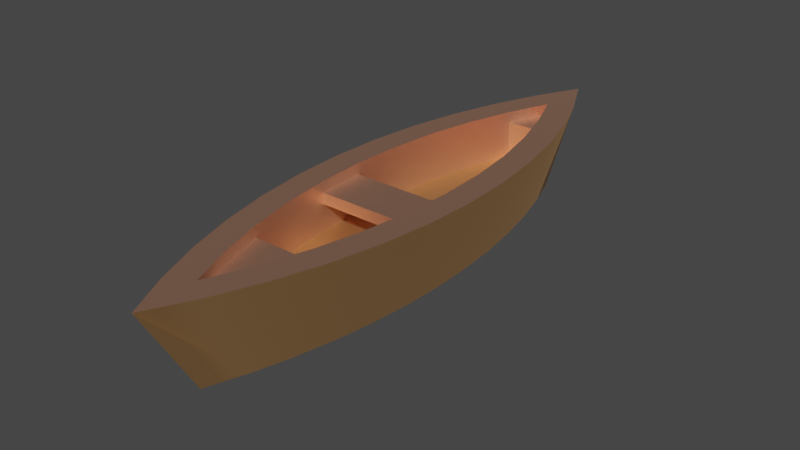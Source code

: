 # Source: canoe.blend  (saved by Blender 3.4.6; exported with 4.5.12 LTS)
import bpy
from mathutils import Matrix  # noqa: F401  (used for matrix-valued properties, if any)

bpy.ops.wm.read_factory_settings(use_empty=True)
scene = bpy.context.scene
scene.name = 'Scene'

# ---- collections
col_collection = bpy.data.collections.new('Collection'); scene.collection.children.link(col_collection)

# ---- materials (node trees are filled in below, after node groups)
mat_leafsfall = bpy.data.materials.new('leafsFall')
mat_leafsfall.use_transparent_shadow = False
mat_leafsfall.diffuse_color = (1.0, 0.5725, 0.2549, 1.0)
mat_leafsfall.roughness = 0.5528
mat_leafsfall.specular_intensity = 1.0
mat_leafsfall.metallic = 1.0
mat_wood_010 = bpy.data.materials.new('wood.010')
mat_wood_010.use_transparent_shadow = False
mat_wood_010.diffuse_color = (1.0, 0.5569, 0.3843, 1.0)
mat_wood_010.roughness = 0.5528
mat_wood_010.specular_intensity = 1.0
mat_wood_010.metallic = 1.0

# ---- material node trees
mat_leafsfall.use_nodes = True; mat_leafsfall.node_tree.nodes.clear()
_N = mat_leafsfall.node_tree.nodes; _L = mat_leafsfall.node_tree.links
n0 = _N.new('ShaderNodeBsdfPrincipled'); n0.name = 'Principled BSDF'; n0.location = (10, 300)
n0.distribution = 'GGX'
n0.subsurface_method = 'RANDOM_WALK_SKIN'
n0.inputs[0].default_value = (1.0, 0.5725, 0.2549, 1.0)
n0.inputs[1].default_value = 1.0
n0.inputs[2].default_value = 0.5528
n0.inputs[3].default_value = 1.45
n0.inputs[13].default_value = 1.0
n0.inputs[27].default_value = (0.0, 0.0, 0.0, 1.0)
n0.inputs[28].default_value = 1.0
n1 = _N.new('ShaderNodeOutputMaterial'); n1.name = 'Material Output'; n1.location = (300, 300)
n2 = _N.new('ShaderNodeNormalMap'); n2.name = 'Normal Map'; n2.location = (-300, -300)
n2.label = 'Normal/Map'
_L.new(n0.outputs[0], n1.inputs[0])
_L.new(n2.outputs[0], n0.inputs[5])
n1.is_active_output = True
mat_wood_010.use_nodes = True; mat_wood_010.node_tree.nodes.clear()
_N = mat_wood_010.node_tree.nodes; _L = mat_wood_010.node_tree.links
n0 = _N.new('ShaderNodeBsdfPrincipled'); n0.name = 'Principled BSDF'; n0.location = (10, 300)
n0.distribution = 'GGX'
n0.subsurface_method = 'RANDOM_WALK_SKIN'
n0.inputs[0].default_value = (1.0, 0.5569, 0.3843, 1.0)
n0.inputs[1].default_value = 1.0
n0.inputs[2].default_value = 0.5528
n0.inputs[3].default_value = 1.45
n0.inputs[13].default_value = 1.0
n0.inputs[27].default_value = (0.0, 0.0, 0.0, 1.0)
n0.inputs[28].default_value = 1.0
n1 = _N.new('ShaderNodeOutputMaterial'); n1.name = 'Material Output'; n1.location = (300, 300)
n2 = _N.new('ShaderNodeNormalMap'); n2.name = 'Normal Map'; n2.location = (-300, -300)
n2.label = 'Normal/Map'
_L.new(n0.outputs[0], n1.inputs[0])
_L.new(n2.outputs[0], n0.inputs[5])
n1.is_active_output = True

# ---- world
world_world = bpy.data.worlds.new('World'); scene.world = world_world
world_world.use_nodes = True; world_world.node_tree.nodes.clear()
_N = world_world.node_tree.nodes; _L = world_world.node_tree.links
n0 = _N.new('ShaderNodeOutputWorld'); n0.name = 'World Output'; n0.location = (300, 300)
n1 = _N.new('ShaderNodeBackground'); n1.name = 'Background'; n1.location = (10, 300)
n1.inputs[0].default_value = (0.05088, 0.05088, 0.05088, 1.0)
_L.new(n1.outputs[0], n0.inputs[0])
n0.is_active_output = True
world_world.color = (0.05088, 0.05088, 0.05088)
world_world.use_sun_shadow = False
world_world.sun_shadow_jitter_overblur = 0.0

# ---- meshes
me_mesh_024 = bpy.data.meshes.new('Mesh.024')
me_mesh_024.from_pydata([(0.0, 0.0, 4.715), (-0.2618, 0.0, 3.982), (-0.4514, 1.825, 4.857), (1.119, 1.825, -2.971), (0.4786, 0.0, -3.221), (0.6489, 0.0, -2.436), (-0.6489, 0.0, -2.436), (-1.119, 1.825, -2.971), (-0.7714, 0.0, -1.634), (-0.4786, 0.0, 3.221), (-1.119, 1.825, 2.971), (-0.8252, 1.825, 3.928), (-0.8453, 0.0, -0.82), (-1.457, 1.825, -1.0), (-0.87, 0.0, 0.0), (-0.6489, 0.0, 2.436), (-1.33, 1.825, 1.993), (-1.119, 1.825, 2.971), (-0.6489, 0.0, 2.436), (-1.119, 1.825, 2.971), (-0.4786, 0.0, 3.221), (-0.8252, 1.825, -3.928), (-1.119, 1.825, -2.971), (-0.6489, 0.0, -2.436), (-1.119, 1.825, -2.971), (-1.33, 1.825, -1.993), (-0.7714, 0.0, -1.634), (-0.7714, 0.0, 1.634), (-1.33, 1.825, 1.993), (-0.6489, 0.0, 2.436), (-0.4786, 0.0, -3.221), (-0.8252, 1.825, -3.928), (-0.6489, 0.0, -2.436), (-1.457, 1.825, -1.0), (-1.5, 1.825, -1.444e-14), (-0.87, 0.0, 0.0), (-0.7714, 0.0, 1.634), (-1.457, 1.825, 1.0), (-1.33, 1.825, 1.993), (-0.7714, 0.0, -1.634), (-1.33, 1.825, -1.993), (-0.8453, 0.0, -0.82), (0.4514, 1.825, -4.857), (0.0, 0.0, -4.715), (0.2618, 0.0, -3.982), (0.9796, 0.876, 2.888e-14), (0.9389, 0.876, 0.9558), (0.9389, 0.876, -0.9558), (0.8172, 0.876, -1.905), (0.8172, 0.876, 1.905), (0.6153, 0.876, -2.84), (0.6153, 0.876, 2.84), (0.3347, 0.876, -3.754), (-0.6153, 0.876, 2.84), (-0.3347, 0.876, -3.754), (-0.6153, 0.876, -2.84), (-0.8172, 0.876, -1.905), (-0.8172, 0.876, 1.905), (-0.9389, 0.876, -0.9558), (-0.9389, 0.876, 0.9558), (-0.9796, 0.876, -5.775e-14), (0.8252, 1.825, -3.928), (0.4786, 0.0, -3.221), (1.119, 1.825, -2.971), (-0.8453, 0.0, 0.82), (-1.5, 1.825, -1.444e-14), (-1.457, 1.825, 1.0), (5.775e-14, 1.825, -5.75), (-0.4514, 1.825, -4.857), (-0.2618, 0.0, -3.982), (-0.8453, 0.0, 0.82), (-1.457, 1.825, 1.0), (-0.7714, 0.0, 1.634), (0.0, 0.0, 4.715), (-0.4514, 1.825, 4.857), (5.775e-14, 1.825, 5.75), (0.0, 0.0, -4.715), (5.775e-14, 1.825, -5.75), (-0.2618, 0.0, -3.982), (-0.2618, 0.0, 3.982), (-0.8252, 1.825, 3.928), (-0.4514, 1.825, 4.857), (-0.4786, 0.0, 3.221), (-0.8252, 1.825, 3.928), (-0.2618, 0.0, 3.982), (-0.87, 0.0, 0.0), (-1.5, 1.825, -1.444e-14), (-0.8453, 0.0, 0.82), (1.33, 1.825, -1.993), (0.6489, 0.0, -2.436), (0.7714, 0.0, -1.634), (1.457, 1.825, -1.0), (0.8453, 0.0, -0.82), (1.5, 1.825, -1.444e-14), (0.4786, 0.0, 3.221), (0.2618, 0.0, 3.982), (0.4514, 1.825, 4.857), (1.33, 1.825, 1.993), (0.7714, 0.0, 1.634), (1.119, 1.825, 2.971), (-0.4514, 1.825, -4.857), (-0.8252, 1.825, -3.928), (-0.4786, 0.0, -3.221), (1.119, 1.825, -2.971), (0.6489, 0.0, -2.436), (1.33, 1.825, -1.993), (-0.2618, 0.0, -3.982), (-0.4514, 1.825, -4.857), (-0.4786, 0.0, -3.221), (0.8252, 1.825, 3.928), (0.4786, 0.0, 3.221), (0.4514, 1.825, 4.857), (0.8252, 1.825, -3.928), (0.2618, 0.0, -3.982), (0.4786, 0.0, -3.221), (1.457, 1.825, -1.0), (0.7714, 0.0, -1.634), (0.8453, 0.0, -0.82), (0.8453, 0.0, 0.82), (0.7714, 0.0, 1.634), (1.33, 1.825, 1.993), (0.7714, 0.0, 1.634), (0.6489, 0.0, 2.436), (1.119, 1.825, 2.971), (1.5, 1.825, -1.444e-14), (0.8453, 0.0, -0.82), (0.87, 0.0, 0.0), (0.4514, 1.825, -4.857), (0.2618, 0.0, -3.982), (0.8252, 1.825, -3.928), (1.33, 1.825, -1.993), (0.7714, 0.0, -1.634), (1.457, 1.825, -1.0), (0.6489, 0.0, 2.436), (0.4786, 0.0, 3.221), (0.8252, 1.825, 3.928), (-1.33, 1.825, -1.993), (-1.457, 1.825, -1.0), (-0.8453, 0.0, -0.82), (0.2618, 0.0, 3.982), (0.0, 0.0, 4.715), (5.775e-14, 1.825, 5.75), (0.4514, 1.825, -4.857), (5.775e-14, 1.825, -5.75), (0.0, 0.0, -4.715), (0.4514, 1.825, 4.857), (0.2618, 0.0, 3.982), (5.775e-14, 1.825, 5.75), (1.119, 1.825, 2.971), (0.6489, 0.0, 2.436), (0.8252, 1.825, 3.928), (0.87, 0.0, 0.0), (0.8453, 0.0, 0.82), (1.457, 1.825, 1.0), (1.457, 1.825, 1.0), (0.8453, 0.0, 0.82), (1.33, 1.825, 1.993), (1.5, 1.825, -1.444e-14), (0.87, 0.0, 0.0), (1.457, 1.825, 1.0), (5.775e-14, 1.825, -4.586), (5.775e-14, 1.606, -4.586), (-0.3347, 1.825, -3.754), (-0.3347, 1.606, -3.754), (0.8172, 0.876, -1.905), (0.8172, 1.825, -1.905), (0.9389, 0.876, -0.9558), (0.9389, 1.825, -0.9558), (-0.6153, 0.876, 2.84), (0.6153, 0.876, 2.84), (-0.6153, 1.606, 2.84), (0.6153, 1.606, 2.84), (-0.8172, 1.825, -1.905), (-0.8172, 0.876, -1.905), (-0.9389, 1.825, -0.9558), (-0.9389, 0.876, -0.9558), (-0.8172, 1.825, 1.905), (-0.8172, 0.876, 1.905), (-0.6153, 1.825, 2.84), (-0.6153, 0.876, 2.84), (-0.6153, 1.606, 2.84), (0.9796, 1.387, 2.888e-14), (-0.9796, 1.387, -5.775e-14), (0.9389, 1.387, 0.9558), (-0.9389, 1.387, 0.9558), (0.9389, 1.387, 0.9558), (-0.9389, 1.387, 0.9558), (0.9389, 1.606, 0.9558), (-0.9389, 1.606, 0.9558), (-0.6153, 1.825, 2.84), (-0.6153, 1.606, 2.84), (-0.3347, 1.825, 3.754), (-0.3347, 1.606, 3.754), (-0.3347, 1.825, -3.754), (-0.3347, 1.606, -3.754), (-0.6153, 1.825, -2.84), (-0.3347, 0.876, -3.754), (-0.6153, 0.876, -2.84), (-0.9796, 1.825, -5.775e-14), (-0.9796, 1.606, -5.775e-14), (-0.9389, 1.825, 0.9558), (-0.9389, 1.606, 0.9558), (0.9796, 1.606, 2.888e-14), (0.9389, 1.606, 0.9558), (-0.9796, 1.606, -5.775e-14), (-0.9389, 1.606, 0.9558), (0.6153, 0.876, -2.84), (0.6153, 1.825, -2.84), (0.8172, 0.876, -1.905), (0.8172, 1.825, -1.905), (5.775e-14, 1.606, -4.586), (5.775e-14, 1.825, -4.586), (0.3347, 1.606, -3.754), (0.3347, 1.825, -3.754), (0.9389, 0.876, -0.9558), (0.9389, 1.825, -0.9558), (0.9796, 0.876, 2.888e-14), (0.9796, 1.825, 2.888e-14), (0.9796, 1.387, 2.888e-14), (0.9796, 1.606, 2.888e-14), (5.775e-14, 1.606, -4.586), (0.3347, 1.606, -3.754), (-0.3347, 1.606, -3.754), (0.8172, 0.876, 1.905), (0.8172, 1.825, 1.905), (0.6153, 0.876, 2.84), (0.6153, 1.825, 2.84), (0.6153, 1.606, 2.84), (0.6153, 1.606, 2.84), (0.6153, 1.825, 2.84), (0.3347, 1.606, 3.754), (0.3347, 1.825, 3.754), (0.87, 0.0, 0.0), (0.8453, 0.0, -0.82), (0.8453, 0.0, 0.82), (0.7714, 0.0, 1.634), (0.7714, 0.0, -1.634), (0.6489, 0.0, 2.436), (0.6489, 0.0, -2.436), (0.4786, 0.0, 3.221), (0.4786, 0.0, -3.221), (0.2618, 0.0, 3.982), (0.2618, 0.0, -3.982), (0.0, 0.0, 4.715), (0.0, 0.0, -4.715), (-0.2618, 0.0, 3.982), (-0.2618, 0.0, -3.982), (-0.4786, 0.0, 3.221), (-0.4786, 0.0, -3.221), (-0.6489, 0.0, 2.436), (-0.6489, 0.0, -2.436), (-0.7714, 0.0, 1.634), (-0.7714, 0.0, -1.634), (-0.8453, 0.0, 0.82), (-0.8453, 0.0, -0.82), (-0.87, 0.0, 0.0), (0.6153, 1.606, 2.84), (0.3347, 1.606, 3.754), (-0.6153, 1.606, 2.84), (5.775e-14, 1.606, 4.586), (-0.3347, 1.606, 3.754), (0.9389, 0.876, 0.9558), (0.9389, 1.387, 0.9558), (0.8172, 0.876, 1.905), (0.9389, 1.606, 0.9558), (0.9389, 1.825, 0.9558), (0.8172, 1.825, 1.905), (0.3347, 0.876, -3.754), (-0.3347, 0.876, -3.754), (0.3347, 1.606, -3.754), (-0.3347, 1.606, -3.754), (-0.9389, 1.825, -0.9558), (-0.9389, 0.876, -0.9558), (-0.9796, 1.825, -5.775e-14), (-0.9796, 0.876, -5.775e-14), (-0.9796, 1.606, -5.775e-14), (-0.9796, 1.387, -5.775e-14), (0.3347, 1.606, 3.754), (0.3347, 1.825, 3.754), (5.775e-14, 1.606, 4.586), (5.775e-14, 1.825, 4.586), (0.3347, 0.876, -3.754), (0.3347, 1.606, -3.754), (0.6153, 0.876, -2.84), (0.3347, 1.825, -3.754), (0.6153, 1.825, -2.84), (-0.9796, 1.387, -5.775e-14), (-0.9796, 0.876, -5.775e-14), (-0.9389, 1.387, 0.9558), (-0.9389, 0.876, 0.9558), (-0.9796, 1.387, -5.775e-14), (0.9796, 1.387, 2.888e-14), (-0.9796, 1.606, -5.775e-14), (0.9796, 1.606, 2.888e-14), (-0.3347, 1.825, 3.754), (-0.3347, 1.606, 3.754), (5.775e-14, 1.825, 4.586), (5.775e-14, 1.606, 4.586), (1.5, 1.825, -1.444e-14), (1.457, 1.825, 1.0), (1.457, 1.825, -1.0), (1.33, 1.825, -1.993), (1.33, 1.825, 1.993), (1.119, 1.825, -2.971), (1.119, 1.825, 2.971), (0.8252, 1.825, -3.928), (0.9796, 1.825, 2.888e-14), (0.9389, 1.825, -0.9558), (0.8172, 1.825, -1.905), (0.4514, 1.825, -4.857), (0.6153, 1.825, -2.84), (0.3347, 1.825, -3.754), (5.775e-14, 1.825, -5.75), (5.775e-14, 1.825, -4.586), (-0.4514, 1.825, -4.857), (-0.3347, 1.825, -3.754), (-0.6153, 1.825, -2.84), (-0.8252, 1.825, -3.928), (-0.8172, 1.825, -1.905), (-0.9389, 1.825, -0.9558), (-1.119, 1.825, -2.971), (-0.9796, 1.825, -5.775e-14), (-1.119, 1.825, 2.971), (-0.9389, 1.825, 0.9558), (-0.8252, 1.825, 3.928), (-0.8172, 1.825, 1.905), (-0.6153, 1.825, 2.84), (-0.4514, 1.825, 4.857), (-0.3347, 1.825, 3.754), (5.775e-14, 1.825, 5.75), (5.775e-14, 1.825, 4.586), (0.3347, 1.825, 3.754), (0.4514, 1.825, 4.857), (0.6153, 1.825, 2.84), (0.8172, 1.825, 1.905), (0.8252, 1.825, 3.928), (0.9389, 1.825, 0.9558), (-1.33, 1.825, -1.993), (-1.33, 1.825, 1.993), (-1.457, 1.825, -1.0), (-1.457, 1.825, 1.0), (-1.5, 1.825, -1.444e-14), (0.9796, 1.606, 2.888e-14), (0.9796, 1.825, 2.888e-14), (0.9389, 1.606, 0.9558), (0.9389, 1.825, 0.9558), (-0.6153, 1.825, -2.84), (-0.6153, 0.876, -2.84), (-0.8172, 1.825, -1.905), (-0.8172, 0.876, -1.905), (-0.9389, 1.825, 0.9558), (-0.9389, 1.606, 0.9558), (-0.8172, 1.825, 1.905), (-0.9389, 1.387, 0.9558), (-0.9389, 0.876, 0.9558), (-0.8172, 0.876, 1.905), (0.9796, 0.876, 2.888e-14), (0.9796, 1.387, 2.888e-14), (0.9389, 0.876, 0.9558), (0.9389, 1.387, 0.9558)], [], [(0, 2, 1), (3, 5, 4), (6, 8, 7), (9, 11, 10), (12, 14, 13), (15, 17, 16), (18, 20, 19), (21, 23, 22), (24, 26, 25), (27, 29, 28), (30, 32, 31), (33, 35, 34), (36, 38, 37), (39, 41, 40), (42, 44, 43), (45, 47, 46), (48, 46, 47), (49, 46, 48), (50, 49, 48), (51, 49, 50), (52, 51, 50), (53, 51, 52), (54, 53, 52), (55, 53, 54), (56, 53, 55), (57, 53, 56), (58, 57, 56), (59, 57, 58), (60, 59, 58), (61, 63, 62), (64, 66, 65), (67, 69, 68), (70, 72, 71), (73, 75, 74), (76, 78, 77), (79, 81, 80), (82, 84, 83), (85, 87, 86), (88, 90, 89), (91, 93, 92), (94, 96, 95), (97, 99, 98), (100, 102, 101), (103, 105, 104), (106, 108, 107), (109, 111, 110), (112, 114, 113), (115, 117, 116), (118, 120, 119), (121, 123, 122), (124, 126, 125), (127, 129, 128), (130, 132, 131), (133, 135, 134), (136, 138, 137), (139, 141, 140), (142, 144, 143), (145, 147, 146), (148, 150, 149), (151, 153, 152), (154, 156, 155), (157, 159, 158), (160, 162, 161), (163, 161, 162), (164, 166, 165), (167, 165, 166), (168, 170, 169), (171, 169, 170), (172, 174, 173), (175, 173, 174), (176, 178, 177), (179, 177, 178), (180, 179, 178), (181, 183, 182), (184, 182, 183), (185, 187, 186), (188, 186, 187), (189, 191, 190), (192, 190, 191), (193, 195, 194), (196, 194, 195), (197, 196, 195), (198, 200, 199), (201, 199, 200), (202, 204, 203), (205, 203, 204), (206, 208, 207), (209, 207, 208), (210, 212, 211), (213, 211, 212), (214, 216, 215), (217, 215, 216), (218, 217, 216), (219, 217, 218), (220, 222, 221), (223, 225, 224), (226, 224, 225), (227, 226, 225), (228, 230, 229), (231, 229, 230), (232, 234, 233), (235, 233, 234), (236, 233, 235), (237, 236, 235), (238, 236, 237), (239, 238, 237), (240, 238, 239), (241, 240, 239), (242, 240, 241), (243, 242, 241), (244, 242, 243), (245, 244, 243), (246, 244, 245), (247, 246, 245), (248, 246, 247), (249, 248, 247), (250, 248, 249), (251, 250, 249), (252, 250, 251), (253, 252, 251), (254, 252, 253), (255, 254, 253), (256, 258, 257), (259, 257, 258), (260, 259, 258), (261, 263, 262), (264, 262, 263), (265, 264, 263), (266, 265, 263), (267, 269, 268), (270, 268, 269), (271, 273, 272), (274, 272, 273), (275, 274, 273), (276, 274, 275), (277, 279, 278), (280, 278, 279), (281, 283, 282), (284, 282, 283), (285, 284, 283), (286, 288, 287), (289, 287, 288), (290, 292, 291), (293, 291, 292), (294, 296, 295), (297, 295, 296), (298, 300, 299), (301, 299, 300), (302, 299, 301), (303, 302, 301), (304, 302, 303), (305, 304, 303), (306, 304, 305), (307, 306, 305), (308, 307, 305), (309, 308, 305), (310, 308, 309), (311, 310, 309), (312, 311, 309), (313, 311, 312), (314, 313, 312), (315, 313, 314), (316, 315, 314), (317, 316, 314), (318, 316, 317), (319, 318, 317), (320, 319, 317), (321, 319, 320), (320, 322, 321), (321, 322, 323), (322, 324, 323), (323, 324, 325), (325, 324, 326), (324, 327, 326), (326, 327, 328), (327, 329, 328), (328, 329, 330), (330, 329, 331), (329, 332, 331), (331, 332, 333), (333, 332, 334), (332, 335, 334), (334, 335, 336), (336, 335, 306), (304, 306, 335), (337, 322, 320), (338, 322, 337), (339, 338, 337), (340, 338, 339), (341, 340, 339), (342, 344, 343), (345, 343, 344), (346, 348, 347), (349, 347, 348), (350, 352, 351), (353, 351, 352), (354, 353, 352), (355, 354, 352), (356, 358, 357), (359, 357, 358)])
me_mesh_024.polygons.foreach_set('use_smooth', [True] * 200)
me_mesh_024.polygons.foreach_set('material_index', [0, 0, 0, 0, 0, 0, 0, 0, 0, 0, 0, 0, 0, 0, 0, 0, 0, 0, 0, 0, 0, 0, 0, 0, 0, 0, 0, 0, 0, 0, 0, 0, 0, 0, 0, 0, 0, 0, 0, 0, 0, 0, 0, 0, 0, 0, 0, 0, 0, 0, 0, 0, 0, 0, 0, 0, 0, 0, 0, 0, 0, 0, 1, 1, 1, 1, 1, 1, 1, 1, 1, 1, 1, 1, 1, 1, 1, 1, 1, 1, 1, 1, 1, 1, 1, 1, 1, 1, 1, 1, 1, 1, 1, 1, 1, 1, 1, 1, 1, 1, 1, 1, 1, 1, 1, 1, 1, 1, 1, 1, 1, 1, 1, 1, 1, 1, 1, 1, 1, 1, 1, 1, 1, 1, 1, 1, 1, 1, 1, 1, 1, 1, 1, 1, 1, 1, 1, 1, 1, 1, 1, 1, 1, 1, 1, 1, 1, 1, 1, 1, 1, 1, 1, 1, 1, 1, 1, 1, 1, 1, 1, 1, 1, 1, 1, 1, 1, 1, 1, 1, 1, 1, 1, 1, 1, 1, 1, 1, 1, 1, 1, 1, 1, 1, 1, 1, 1, 1, 1, 1, 1, 1, 1, 1, 1, 1, 1, 1, 1, 1])
_uv = me_mesh_024.uv_layers.new(name='map1')
_uv.uv.foreach_set('vector', [17.48, 1.566, 17.41, 8.989, 14.42, 1.566, 10.5, 8.887, 8.832, 1.357, 11.99, 1.357, -9.096, 1.138, -5.901, 1.138, -10.9, 8.636, 11.57, 1.563, 13.83, 9.055, 9.891, 9.055, -3.127, 1.097, 0.1031, 1.097, -3.763, 8.682, 8.837, 1.353, 10.5, 8.883, 6.564, 8.883, 8.832, 1.357, 11.99, 1.357, 10.5, 8.887, -13.83, 9.228, -8.421, 1.657, -9.891, 9.228, -10.5, 8.986, -5.648, 1.395, -6.564, 8.986, 5.901, 1.253, 9.096, 1.253, 6.965, 8.824, -11.99, 1.172, -8.832, 1.172, -14.42, 8.61, -3.69, 8.716, 0.1456, 1.116, 0.2511, 8.716, 5.995, 1.196, 7.116, 8.759, 3.175, 8.759, -6.133, 1.107, -2.914, 1.107, -7.34, 8.657, 17.41, 8.989, 14.42, 1.566, 17.48, 1.566, -3.857, 1.137e-13, -3.697, -3.763, -3.697, 3.763, -3.217, -7.499, -3.697, 3.763, -3.697, -3.763, -3.217, 7.499, -3.697, 3.763, -3.217, -7.499, -2.422, -11.18, -3.217, 7.499, -3.217, -7.499, -2.422, 11.18, -3.217, 7.499, -2.422, -11.18, -1.318, -14.78, -2.422, 11.18, -2.422, -11.18, 2.422, 11.18, -2.422, 11.18, -1.318, -14.78, 1.318, -14.78, 2.422, 11.18, -1.318, -14.78, 2.422, -11.18, 2.422, 11.18, 1.318, -14.78, 3.217, -7.499, 2.422, 11.18, 2.422, -11.18, 3.217, 7.499, 2.422, 11.18, 3.217, -7.499, 3.697, -3.763, 3.217, 7.499, 3.217, -7.499, 3.697, 3.763, 3.217, 7.499, 3.697, -3.763, 3.857, -2.274e-13, 3.697, 3.763, 3.697, -3.763, 13.83, 9.055, 9.891, 9.055, 11.57, 1.563, 3.084, 1.112, 3.69, 8.7, -0.2511, 8.7, -20.21, 9.877, -13.53, 2.357, -16.26, 9.877, 2.914, 1.17, 6.133, 1.17, 3.402, 8.766, 16.57, 2.074, 20.21, 9.49, 16.26, 9.49, -17.48, 1.171, -14.42, 1.171, -21.32, 8.486, 14.16, 1.808, 17.07, 9.26, 13.13, 9.26, 11.68, 1.466, 14.8, 1.466, 13.98, 8.945, -0.1031, 1.117, 3.127, 1.117, -0.1777, 8.717, 6.965, 8.824, 5.901, 1.253, 9.096, 1.253, 3.69, 8.7, -0.2511, 8.7, 3.084, 1.112, -11.68, 1.19, -17.9, 8.565, -14.8, 1.19, -6.564, 8.986, -10.5, 8.986, -5.648, 1.395, -17.07, 9.527, -11.06, 1.981, -13.13, 9.527, 10.5, 8.883, 6.564, 8.883, 8.837, 1.353, -14.8, 1.19, -11.68, 1.19, -17.9, 8.565, -13.13, 9.527, -17.07, 9.527, -11.06, 1.981, 13.98, 8.945, 11.68, 1.466, 14.8, 1.466, 3.402, 8.766, 2.914, 1.17, 6.133, 1.17, -2.914, 1.107, -7.34, 8.657, -6.133, 1.107, -5.901, 1.138, -10.9, 8.636, -9.096, 1.138, -0.1777, 8.717, -0.1031, 1.117, 3.127, 1.117, 17.07, 9.26, 13.13, 9.26, 14.16, 1.808, 7.116, 8.759, 3.175, 8.759, 5.995, 1.196, -8.832, 1.172, -14.42, 8.61, -11.99, 1.172, -7.116, 8.812, -2.779, 1.211, -3.175, 8.812, -14.42, 1.171, -21.32, 8.486, -17.48, 1.171, 16.26, 9.49, 16.57, 2.074, 20.21, 9.49, -16.26, 9.877, -20.21, 9.877, -13.53, 2.357, -9.891, 9.228, -13.83, 9.228, -8.421, 1.657, 0.1031, 1.097, -3.763, 8.682, -3.127, 1.097, -3.175, 8.812, -7.116, 8.812, -2.779, 1.211, 0.2511, 8.716, -3.69, 8.716, 0.1456, 1.116, 16.75, 7.185, 13.22, 7.185, 16.75, 6.323, 13.22, 6.323, 16.75, 6.323, 13.22, 7.185, -7.029, 3.449, -3.262, 3.449, -7.029, 7.185, -3.262, 7.185, -7.029, 7.185, -3.262, 3.449, 2.422, 3.449, 2.422, 6.323, -2.422, 3.449, -2.422, 6.323, -2.422, 3.449, 2.422, 6.323, 7.029, 7.185, 3.262, 7.185, 7.029, 3.449, 3.262, 3.449, 7.029, 3.449, 3.262, 7.185, -6.651, 7.185, -10.42, 7.185, -6.651, 3.449, -10.42, 3.449, -6.651, 3.449, -10.42, 7.185, -10.42, 6.323, -10.42, 3.449, -10.42, 7.185, 3.857, 1.137e-13, 3.697, 3.763, -3.857, -2.274e-13, -3.697, 3.763, -3.857, -2.274e-13, 3.697, 3.763, 3.697, 5.461, 3.697, 6.323, -3.697, 5.461, -3.697, 6.323, -3.697, 5.461, 3.697, 6.323, -9.978, 7.185, -13.74, 7.185, -9.978, 6.323, -13.74, 6.323, -9.978, 6.323, -13.74, 7.185, 13.74, 7.185, 9.978, 7.185, 13.74, 6.323, 13.74, 3.449, 13.74, 6.323, 9.978, 7.185, 9.978, 3.449, 13.74, 3.449, 9.978, 7.185, 0.164, 7.185, -3.602, 7.185, 0.164, 6.323, -3.602, 6.323, 0.164, 6.323, -3.602, 7.185, -3.857, 1.137e-13, 3.857, -2.274e-13, -3.697, 3.763, 3.697, 3.763, -3.697, 3.763, 3.857, -2.274e-13, -10.42, 3.449, -6.651, 3.449, -10.42, 7.185, -6.651, 7.185, -10.42, 7.185, -6.651, 3.449, -16.75, 6.323, -13.22, 6.323, -16.75, 7.185, -13.22, 7.185, -16.75, 7.185, -13.22, 6.323, -3.602, 3.449, 0.164, 3.449, -3.602, 7.185, 0.164, 7.185, -3.602, 7.185, 0.164, 3.449, 0.164, 5.461, 0.164, 7.185, 0.164, 3.449, 0.164, 6.323, 0.164, 7.185, 0.164, 5.461, -2.274e-13, -18.05, 1.318, -14.78, -1.318, -14.78, 6.651, 3.449, 10.42, 3.449, 6.651, 7.185, 10.42, 7.185, 6.651, 7.185, 10.42, 3.449, 10.42, 6.323, 10.42, 7.185, 10.42, 3.449, 9.978, 6.323, 13.74, 6.323, 9.978, 7.185, 13.74, 7.185, 9.978, 7.185, 13.74, 6.323, 3.425, 0.0, 3.328, 3.228, 3.328, -3.228, 3.037, 6.434, 3.328, -3.228, 3.328, 3.228, 3.037, -6.434, 3.328, -3.228, 3.037, 6.434, 2.555, 9.592, 3.037, -6.434, 3.037, 6.434, 2.555, -9.592, 3.037, -6.434, 2.555, 9.592, 1.884, 12.68, 2.555, -9.592, 2.555, 9.592, 1.884, -12.68, 2.555, -9.592, 1.884, 12.68, 1.031, 15.68, 1.884, -12.68, 1.884, 12.68, 1.031, -15.68, 1.884, -12.68, 1.031, 15.68, 0.0, 18.56, 1.031, -15.68, 1.031, 15.68, 0.0, -18.56, 1.031, -15.68, 0.0, 18.56, -1.031, 15.68, 0.0, -18.56, 0.0, 18.56, -1.031, -15.68, 0.0, -18.56, -1.031, 15.68, -1.884, 12.68, -1.031, -15.68, -1.031, 15.68, -1.884, -12.68, -1.031, -15.68, -1.884, 12.68, -2.555, 9.592, -1.884, -12.68, -1.884, 12.68, -2.555, -9.592, -1.884, -12.68, -2.555, 9.592, -3.037, 6.434, -2.555, -9.592, -2.555, 9.592, -3.037, -6.434, -2.555, -9.592, -3.037, 6.434, -3.328, 3.228, -3.037, -6.434, -3.037, 6.434, -3.328, -3.228, -3.037, -6.434, -3.328, 3.228, -3.425, 0.0, -3.328, -3.228, -3.328, 3.228, -2.422, 11.18, 2.422, 11.18, -1.318, 14.78, -2.274e-13, 18.05, -1.318, 14.78, 2.422, 11.18, 1.318, 14.78, -2.274e-13, 18.05, 2.422, 11.18, 3.262, 3.449, 7.029, 3.449, 3.262, 5.461, 3.262, 6.323, 3.262, 5.461, 7.029, 3.449, 3.262, 7.185, 3.262, 6.323, 7.029, 3.449, 7.029, 7.185, 3.262, 7.185, 7.029, 3.449, 1.318, 3.449, 1.318, 6.323, -1.318, 3.449, -1.318, 6.323, -1.318, 3.449, 1.318, 6.323, 3.602, 7.185, -0.164, 7.185, 3.602, 3.449, -0.164, 3.449, 3.602, 3.449, -0.164, 7.185, -0.164, 6.323, -0.164, 3.449, -0.164, 7.185, -0.164, 5.461, -0.164, 3.449, -0.164, 6.323, 13.22, 6.323, 16.75, 6.323, 13.22, 7.185, 16.75, 7.185, 13.22, 7.185, 16.75, 6.323, -13.74, 3.449, -9.978, 3.449, -13.74, 6.323, -13.74, 7.185, -13.74, 6.323, -9.978, 3.449, -9.978, 7.185, -13.74, 7.185, -9.978, 3.449, 0.164, 5.461, -3.602, 5.461, 0.164, 3.449, -3.602, 3.449, 0.164, 3.449, -3.602, 5.461, 3.857, 5.461, 3.857, 6.323, -3.857, 5.461, -3.857, 6.323, -3.857, 5.461, 3.857, 6.323, -13.22, 7.185, -16.75, 7.185, -13.22, 6.323, -16.75, 6.323, -13.22, 6.323, -16.75, 7.185, -5.906, -5.684e-14, -5.738, -3.937, -5.738, 3.937, -5.237, -7.846, -5.738, 3.937, -5.738, -3.937, -5.237, 7.846, -5.738, 3.937, -5.237, -7.846, -4.405, -11.7, -5.237, 7.846, -5.237, -7.846, -4.405, 11.7, -5.237, 7.846, -4.405, -11.7, -3.249, -15.47, -4.405, 11.7, -4.405, -11.7, -3.857, 1.137e-13, -4.405, 11.7, -3.249, -15.47, -3.697, -3.763, -3.857, 1.137e-13, -3.249, -15.47, -3.217, -7.499, -3.697, -3.763, -3.249, -15.47, -1.777, -19.12, -3.217, -7.499, -3.249, -15.47, -2.422, -11.18, -3.217, -7.499, -1.777, -19.12, -1.318, -14.78, -2.422, -11.18, -1.777, -19.12, -2.274e-13, -22.64, -1.318, -14.78, -1.777, -19.12, -2.274e-13, -18.05, -1.318, -14.78, -2.274e-13, -22.64, 1.777, -19.12, -2.274e-13, -18.05, -2.274e-13, -22.64, 1.318, -14.78, -2.274e-13, -18.05, 1.777, -19.12, 2.422, -11.18, 1.318, -14.78, 1.777, -19.12, 3.249, -15.47, 2.422, -11.18, 1.777, -19.12, 3.217, -7.499, 2.422, -11.18, 3.249, -15.47, 3.697, -3.763, 3.217, -7.499, 3.249, -15.47, 4.405, -11.7, 3.697, -3.763, 3.249, -15.47, 3.857, -2.274e-13, 3.697, -3.763, 4.405, -11.7, 4.405, -11.7, 4.405, 11.7, 3.857, -2.274e-13, 3.857, -2.274e-13, 4.405, 11.7, 3.697, 3.763, 4.405, 11.7, 3.249, 15.47, 3.697, 3.763, 3.697, 3.763, 3.249, 15.47, 3.217, 7.499, 3.217, 7.499, 3.249, 15.47, 2.422, 11.18, 3.249, 15.47, 1.777, 19.12, 2.422, 11.18, 2.422, 11.18, 1.777, 19.12, 1.318, 14.78, 1.777, 19.12, -2.274e-13, 22.64, 1.318, 14.78, 1.318, 14.78, -2.274e-13, 22.64, -2.274e-13, 18.05, -2.274e-13, 18.05, -2.274e-13, 22.64, -1.318, 14.78, -2.274e-13, 22.64, -1.777, 19.12, -1.318, 14.78, -1.318, 14.78, -1.777, 19.12, -2.422, 11.18, -2.422, 11.18, -1.777, 19.12, -3.217, 7.499, -1.777, 19.12, -3.249, 15.47, -3.217, 7.499, -3.217, 7.499, -3.249, 15.47, -3.697, 3.763, -3.697, 3.763, -3.249, 15.47, -3.857, 1.137e-13, -4.405, 11.7, -3.857, 1.137e-13, -3.249, 15.47, 5.237, -7.846, 4.405, 11.7, 4.405, -11.7, 5.237, 7.846, 4.405, 11.7, 5.237, -7.846, 5.738, -3.937, 5.237, 7.846, 5.237, -7.846, 5.738, 3.937, 5.237, 7.846, 5.738, -3.937, 5.906, -5.684e-14, 5.738, 3.937, 5.738, -3.937, -0.164, 6.323, 3.602, 6.323, -0.164, 7.185, 3.602, 7.185, -0.164, 7.185, 3.602, 6.323, 10.42, 7.185, 6.651, 7.185, 10.42, 3.449, 6.651, 3.449, 10.42, 3.449, 6.651, 7.185, -3.262, 7.185, -7.029, 7.185, -3.262, 6.323, -3.262, 5.461, -3.262, 6.323, -7.029, 7.185, -3.262, 3.449, -3.262, 5.461, -7.029, 7.185, -7.029, 3.449, -3.262, 3.449, -7.029, 7.185, -0.164, 3.449, 3.602, 3.449, -0.164, 5.461, 3.602, 5.461, -0.164, 5.461, 3.602, 3.449])
me_mesh_024.materials.append(mat_leafsfall)
me_mesh_024.materials.append(mat_wood_010)
me_mesh_024.update()
me_mesh_024.normals_split_custom_set([tuple(v) for v in zip(*[iter([0.02828, -0.5392, 0.8417, -0.883, -0.2552, 0.3939, -0.9153, -0.2657, 0.3026, 0.9266, -0.2925, -0.2364, 0.9352, -0.306, -0.178, 0.9271, -0.2881, -0.2398, -0.9421, -0.2825, -0.1807, -0.9453, -0.3031, -0.1205, -0.9188, -0.3147, -0.2383, -0.9271, -0.2881, 0.2398, -0.9084, -0.2745, 0.3155, -0.9266, -0.2925, 0.2363, -0.9464, -0.3171, -0.06102, -0.946, -0.3243, -0.001812, -0.942, -0.3258, -0.08053, -0.9352, -0.306, 0.1781, -0.9266, -0.2925, 0.2363, -0.9385, -0.3075, 0.157, -0.9352, -0.306, 0.178, -0.9271, -0.2881, 0.2398, -0.9266, -0.2925, 0.2364, -0.8985, -0.304, -0.3167, -0.9421, -0.2825, -0.1807, -0.9188, -0.3147, -0.2383, -0.9188, -0.3147, -0.2384, -0.9453, -0.3031, -0.1205, -0.9331, -0.3223, -0.1595, -0.9406, -0.3185, 0.1174, -0.9352, -0.306, 0.178, -0.9385, -0.3075, 0.157, -0.936, -0.2559, -0.2417, -0.9421, -0.2825, -0.1807, -0.8985, -0.304, -0.3167, -0.942, -0.3258, -0.08053, -0.946, -0.3243, -0.001817, -0.9459, -0.3246, -0.001467, -0.9406, -0.3185, 0.1173, -0.9385, -0.3075, 0.157, -0.9448, -0.3184, 0.07768, -0.9453, -0.3031, -0.1205, -0.9464, -0.3171, -0.061, -0.9331, -0.3223, -0.1595, 0.883, -0.2552, -0.3939, 0.9153, -0.2657, -0.3026, -0.02828, -0.5392, -0.8417, 0.0, 1.0, 0.0, 0.0, 1.0, 0.0, 0.0, 1.0, 0.0, 0.0, 1.0, 0.0, 0.0, 1.0, 0.0, 0.0, 1.0, 0.0, 0.0, 1.0, 0.0, 0.0, 1.0, 0.0, 0.0, 1.0, 0.0, 0.0, 1.0, 0.0, 0.0, 1.0, 0.0, 0.0, 1.0, 0.0, 0.0, 1.0, -3.147e-09, 0.0, 1.0, 0.0, 0.0, 1.0, 0.0, 0.0, 1.0, 2.027e-08, 0.0, 1.0, -3.147e-09, 0.0, 1.0, 0.0, 0.0, 1.0, -1.418e-09, 0.0, 1.0, -3.147e-09, 0.0, 1.0, 2.027e-08, 0.0, 1.0, 2.332e-08, 0.0, 1.0, -1.418e-09, 0.0, 1.0, 2.027e-08, 0.0, 1.0, 0.0, 0.0, 1.0, -1.418e-09, 0.0, 1.0, 2.332e-08, 0.0, 1.0, 0.0, 0.0, 1.0, -1.418e-09, 0.0, 1.0, 0.0, 0.0, 1.0, 0.0, 0.0, 1.0, -1.418e-09, 0.0, 1.0, 0.0, 0.0, 1.0, 0.0, 0.0, 1.0, 0.0, 0.0, 1.0, 0.0, 0.0, 1.0, 0.0, 0.0, 1.0, 0.0, 0.0, 1.0, 0.0, 0.0, 1.0, 0.0, 0.0, 1.0, 0.0, 0.0, 1.0, 0.0, 0.9084, -0.2745, -0.3155, 0.9266, -0.2925, -0.2363, 0.9271, -0.2881, -0.2398, -0.9441, -0.3247, 0.0575, -0.9448, -0.3184, 0.07771, -0.9459, -0.3246, -0.001506, -0.00818, -0.5223, -0.8527, -0.926, -0.2243, -0.3035, -0.8715, -0.2918, -0.3941, -0.9441, -0.3247, 0.05751, -0.9406, -0.3185, 0.1174, -0.9448, -0.3184, 0.07769, 0.02831, -0.5391, 0.8418, 0.008149, -0.5223, 0.8527, -0.883, -0.2552, 0.3939, -0.02828, -0.5391, -0.8418, -0.926, -0.2243, -0.3036, -0.008164, -0.5223, -0.8527, -0.9153, -0.2657, 0.3026, -0.883, -0.2552, 0.3939, -0.9084, -0.2745, 0.3155, -0.9271, -0.2881, 0.2398, -0.9153, -0.2657, 0.3026, -0.9084, -0.2745, 0.3155, -0.946, -0.3243, -0.001825, -0.9441, -0.3247, 0.05749, -0.9459, -0.3245, -0.001506, 0.9385, -0.3075, -0.157, 0.9406, -0.3185, -0.1174, 0.9352, -0.306, -0.178, 0.9448, -0.3184, -0.07771, 0.9459, -0.3246, 0.001506, 0.9441, -0.3247, -0.0575, 0.936, -0.2559, 0.2417, 0.8715, -0.2918, 0.3941, 0.926, -0.2243, 0.3035, 0.9331, -0.3223, 0.1595, 0.9188, -0.3147, 0.2384, 0.9453, -0.3031, 0.1205, -0.8715, -0.2918, -0.3941, -0.936, -0.2559, -0.2417, -0.8985, -0.304, -0.3167, 0.9266, -0.2925, -0.2363, 0.9385, -0.3075, -0.157, 0.9352, -0.306, -0.1781, -0.926, -0.2243, -0.3035, -0.936, -0.2559, -0.2417, -0.8715, -0.2918, -0.3941, 0.8985, -0.304, 0.3167, 0.8715, -0.2918, 0.3941, 0.936, -0.2559, 0.2417, 0.9084, -0.2745, -0.3155, 0.9271, -0.2881, -0.2398, 0.9153, -0.2657, -0.3026, 0.9448, -0.3184, -0.07769, 0.9441, -0.3247, -0.05751, 0.9406, -0.3185, -0.1174, 0.9464, -0.3171, 0.061, 0.9331, -0.3223, 0.1595, 0.9453, -0.3031, 0.1205, 0.9453, -0.3031, 0.1205, 0.9188, -0.3147, 0.2383, 0.9421, -0.2825, 0.1807, 0.9459, -0.3245, 0.001506, 0.946, -0.3243, 0.001825, 0.9441, -0.3247, -0.05749, 0.883, -0.2552, -0.3939, 0.9084, -0.2745, -0.3155, 0.9153, -0.2657, -0.3026, 0.9385, -0.3075, -0.157, 0.9448, -0.3184, -0.07768, 0.9406, -0.3185, -0.1173, 0.9421, -0.2825, 0.1807, 0.8985, -0.304, 0.3167, 0.936, -0.2559, 0.2417, -0.9331, -0.3223, -0.1595, -0.9464, -0.3171, -0.06102, -0.942, -0.3258, -0.08055, 0.926, -0.2243, 0.3036, 0.008164, -0.5223, 0.8527, 0.02828, -0.5391, 0.8418, 0.883, -0.2552, -0.3939, -0.02831, -0.5391, -0.8418, -0.008149, -0.5223, -0.8527, 0.8715, -0.2918, 0.3941, 0.00818, -0.5223, 0.8527, 0.926, -0.2243, 0.3035, 0.9188, -0.3147, 0.2383, 0.8985, -0.304, 0.3167, 0.9421, -0.2825, 0.1807, 0.946, -0.3243, 0.001812, 0.942, -0.3258, 0.08053, 0.9464, -0.3171, 0.06102, 0.942, -0.3258, 0.08055, 0.9331, -0.3223, 0.1595, 0.9464, -0.3171, 0.06102, 0.9459, -0.3246, 0.001467, 0.942, -0.3258, 0.08053, 0.946, -0.3243, 0.001817, 0.9276, 0.0, 0.3735, 0.9427, 1.858e-09, 0.3337, 0.9276, 0.0, 0.3735, 0.9473, 0.0, 0.3203, 0.9276, 0.0, 0.3735, 0.9427, 1.858e-09, 0.3337, -0.9856, 0.0, 0.1693, -0.9964, -1.858e-09, 0.08497, -0.9856, 1.858e-09, 0.1693, -0.9964, 0.0, 0.08497, -0.9856, 1.858e-09, 0.1693, -0.9964, -1.858e-09, 0.08497, 0.0, 0.0, -1.0, 0.0, 0.0, -1.0, 0.0, 0.0, -1.0, 0.0, 0.0, -1.0, 0.0, 0.0, -1.0, 0.0, 0.0, -1.0, 0.9856, 0.0, 0.1693, 0.9964, 1.858e-09, 0.08497, 0.9856, -1.858e-09, 0.1693, 0.9964, 0.0, 0.08497, 0.9856, -1.858e-09, 0.1693, 0.9964, 1.858e-09, 0.08497, 0.9856, 0.0, -0.1693, 0.9676, 1.858e-09, -0.2524, 0.9856, -1.858e-09, -0.1693, 0.9775, 0.0, -0.2111, 0.9856, -1.858e-09, -0.1693, 0.9676, 1.858e-09, -0.2524, 0.9711, 1.145e-05, -0.2387, 0.9775, 0.0, -0.2111, 0.9676, 1.858e-09, -0.2524, 0.0, -1.0, -2.546e-07, 0.0, -1.0, -1.056e-07, 0.0, -1.0, 1.083e-07, 0.0, -1.0, 2.657e-07, 0.0, -1.0, 1.083e-07, 0.0, -1.0, -1.056e-07, 0.0, 0.0, 1.0, 0.0, 0.0, 1.0, 0.0, 0.0, 1.0, 0.0, 0.0, 1.0, 0.0, 0.0, 1.0, 0.0, 0.0, 1.0, 0.9676, 0.0, -0.2524, 0.9427, 1.858e-09, -0.3337, 0.9711, -2.478e-09, -0.2387, 0.9427, 0.0, -0.3337, 0.9711, -2.478e-09, -0.2387, 0.9427, 1.858e-09, -0.3337, 0.9427, 0.0, 0.3337, 0.9676, 1.858e-09, 0.2524, 0.9473, -1.359e-06, 0.3203, 0.956, 0.0, 0.2933, 0.9473, -1.359e-06, 0.3203, 0.9676, 1.858e-09, 0.2524, 0.9676, 0.0, 0.2524, 0.956, 0.0, 0.2933, 0.9676, 1.858e-09, 0.2524, 1.0, 0.0, -9.246e-06, 0.9964, 1.858e-09, -0.08495, 0.9999, -2.478e-09, 0.01418, 0.9951, 0.0, -0.09908, 0.9999, -2.478e-09, 0.01418, 0.9964, 1.858e-09, -0.08495, 0.0, 1.0, 0.0, 0.0, 1.0, 0.0, 0.0, 1.0, 0.0, 0.0, 1.0, 0.0, 0.0, 1.0, 0.0, 0.0, 1.0, 0.0, -0.9676, 0.0, 0.2524, -0.9856, -1.858e-09, 0.1693, -0.9676, 1.858e-09, 0.2524, -0.9856, 0.0, 0.1693, -0.9676, 1.858e-09, 0.2524, -0.9856, -1.858e-09, 0.1693, -0.9276, 0.0, 0.3735, -0.9473, -2.478e-09, 0.3203, -0.9276, 0.0, 0.3735, -0.9427, 0.0, 0.3337, -0.9276, 0.0, 0.3735, -0.9473, -2.478e-09, 0.3203, -0.9964, 0.0, 0.08495, -1.0, -1.858e-09, 9.231e-06, -0.9964, 1.858e-09, 0.08495, -1.0, 0.0, 9.235e-06, -0.9964, 1.858e-09, 0.08495, -1.0, -1.858e-09, 9.231e-06, -0.9999, -4.796e-05, 0.01419, -1.0, 0.0, 9.235e-06, -1.0, -1.858e-09, 9.231e-06, -0.9999, -4.796e-05, 0.01419, -1.0, 0.0, 9.235e-06, -0.9999, -4.796e-05, 0.01419, 0.0, 1.0, 0.0, 0.0, 1.0, 0.0, 0.0, 1.0, 0.0, -0.9856, 0.0, -0.1693, -0.9775, 0.0, -0.2111, -0.9856, 1.858e-09, -0.1693, -0.9676, 0.0, -0.2524, -0.9856, 1.858e-09, -0.1693, -0.9775, 0.0, -0.2111, -0.9711, -1.145e-05, -0.2387, -0.9676, 0.0, -0.2524, -0.9775, 0.0, -0.2111, -0.9711, 0.0, -0.2387, -0.9427, -1.858e-09, -0.3337, -0.9676, 1.858e-09, -0.2524, -0.9427, 0.0, -0.3337, -0.9676, 1.858e-09, -0.2524, -0.9427, -1.858e-09, -0.3337, 0.0, -1.0, 0.0, 0.0, -1.0, 0.0, 0.0, -1.0, 0.0, 0.0, -1.0, 0.0, 0.0, -1.0, 0.0, 0.0, -1.0, 0.0, 0.0, -1.0, 0.0, 0.0, -1.0, 0.0, 0.0, -1.0, 0.0, 0.0, -1.0, 0.0, 0.0, -1.0, 0.0, 0.0, -1.0, 0.0, 0.0, -1.0, 0.0, 0.0, -1.0, 0.0, 0.0, -1.0, 0.0, 0.0, -1.0, 0.0, 0.0, -1.0, 0.0, 0.0, -1.0, 0.0, 0.0, -1.0, 0.0, 0.0, -1.0, 0.0, 0.0, -1.0, 0.0, 0.0, -1.0, 0.0, 0.0, -1.0, 0.0, 0.0, -1.0, 0.0, 0.0, -1.0, 0.0, 0.0, -1.0, 0.0, 0.0, -1.0, 0.0, 0.0, -1.0, 0.0, 0.0, -1.0, 0.0, 0.0, -1.0, 0.0, 0.0, -1.0, 0.0, 0.0, -1.0, 0.0, 0.0, -1.0, 0.0, 0.0, -1.0, 0.0, 0.0, -1.0, 0.0, 0.0, -1.0, 0.0, 0.0, -1.0, 0.0, 0.0, -1.0, 0.0, 0.0, -1.0, 0.0, 0.0, -1.0, 0.0, 0.0, -1.0, 0.0, 0.0, -1.0, 0.0, 0.0, -1.0, 0.0, 0.0, -1.0, 0.0, 0.0, -1.0, 0.0, 0.0, -1.0, 0.0, 0.0, -1.0, 0.0, 0.0, -1.0, 0.0, 0.0, -1.0, 0.0, 0.0, -1.0, 0.0, 0.0, -1.0, 0.0, 0.0, -1.0, 0.0, 0.0, -1.0, 0.0, 0.0, -1.0, 0.0, 0.0, -1.0, 0.0, 0.0, -1.0, 0.0, 0.0, -1.0, 0.0, 0.0, -1.0, 0.0, 0.0, -1.0, 0.0, 0.0, -1.0, 0.0, 0.0, -1.0, 0.0, 0.0, -1.0, 0.0, 0.0, -1.0, 0.0, 0.0, -1.0, 0.0, 0.0, -1.0, 0.0, 0.0, -1.0, 0.0, 0.0, 1.0, -2.118e-07, 0.0, 1.0, -1.009e-07, 0.0, 1.0, 6.276e-08, 0.0, 1.0, 1.112e-07, 0.0, 1.0, 6.276e-08, 0.0, 1.0, -1.009e-07, 0.0, 1.0, -1.637e-06, 0.0, 1.0, 1.112e-07, 0.0, 1.0, -1.009e-07, -0.9964, 0.0, -0.08497, -0.9856, -1.858e-09, -0.1693, -0.9951, 1.359e-06, -0.0991, -0.9951, 1.359e-06, -0.0991, -0.9951, 1.359e-06, -0.0991, -0.9856, -1.858e-09, -0.1693, -0.9964, 1.858e-09, -0.08497, -0.9951, 1.359e-06, -0.0991, -0.9856, -1.858e-09, -0.1693, -0.9856, 0.0, -0.1693, -0.9964, 1.858e-09, -0.08497, -0.9856, -1.858e-09, -0.1693, 0.0, 0.0, 1.0, 0.0, 0.0, 1.0, 0.0, 0.0, 1.0, 0.0, 0.0, 1.0, 0.0, 0.0, 1.0, 0.0, 0.0, 1.0, 0.9964, 0.0, 0.08495, 1.0, 1.858e-09, 9.231e-06, 0.9964, -1.858e-09, 0.08495, 1.0, 0.0, -0.0004222, 0.9964, -1.858e-09, 0.08495, 1.0, 1.858e-09, 9.231e-06, 0.9999, 4.796e-05, 0.01419, 1.0, 0.0, -0.0004222, 1.0, 1.858e-09, 9.231e-06, 0.9999, 4.796e-05, 0.01419, 1.0, 0.0, -0.0004222, 0.9999, 4.796e-05, 0.01419, -0.9427, 0.0, -0.3337, -0.9276, 0.0, -0.3735, -0.9427, 1.858e-09, -0.3337, -0.9276, 0.0, -0.3735, -0.9427, 1.858e-09, -0.3337, -0.9276, 0.0, -0.3735, -0.956, 0.0, 0.2933, -0.9676, -1.858e-09, 0.2524, -0.9473, 1.359e-06, 0.3203, -0.9427, 1.858e-09, 0.3337, -0.9473, 1.359e-06, 0.3203, -0.9676, -1.858e-09, 0.2524, -0.9676, 0.0, 0.2524, -0.9427, 1.858e-09, 0.3337, -0.9676, -1.858e-09, 0.2524, 0.9999, 0.0, 0.01418, 0.9951, 2.478e-09, -0.09908, 1.0, -1.858e-09, -9.224e-06, 0.9964, 0.0, -0.08495, 1.0, -1.858e-09, -9.224e-06, 0.9951, 2.478e-09, -0.09908, 4.422e-14, 0.0, -1.0, 4.422e-14, 0.0, -1.0, 4.422e-14, 0.0, -1.0, 4.422e-14, 0.0, -1.0, 4.422e-14, 0.0, -1.0, 4.422e-14, 0.0, -1.0, 0.9427, 0.0, -0.3337, 0.9276, 0.0, -0.3735, 0.9427, -1.858e-09, -0.3337, 0.9276, 0.0, -0.3735, 0.9427, -1.858e-09, -0.3337, 0.9276, 0.0, -0.3735, 0.0, 1.0, 0.0, 0.0, 1.0, 0.0, 0.0, 1.0, 0.0, 0.0, 1.0, 0.0, 0.0, 1.0, 0.0, 0.0, 1.0, 0.0, 0.0, 1.0, 0.0, 0.0, 1.0, 0.0, 0.0, 1.0, 0.0, 0.0, 1.0, 0.0, 0.0, 1.0, 0.0, 0.0, 1.0, 0.0, 0.0, 1.0, -5.236e-08, 0.0, 1.0, 0.0, 0.0, 1.0, 0.0, 0.0, 1.0, 1.022e-08, 0.0, 1.0, -5.236e-08, 0.0, 1.0, 0.0, 0.0, 1.0, 1.313e-06, 0.0, 1.0, -5.236e-08, 0.0, 1.0, 1.022e-08, 0.0, 1.0, 0.0, 0.0, 1.0, 1.313e-06, 0.0, 1.0, 1.022e-08, 0.0, 1.0, 3.846e-10, 0.0, 1.0, 0.0, 0.0, 1.0, 1.022e-08, 0.0, 1.0, 8.279e-10, 0.0, 1.0, 3.846e-10, 0.0, 1.0, 1.022e-08, 0.0, 1.0, 0.0, 0.0, 1.0, 3.846e-10, 0.0, 1.0, 8.279e-10, 0.0, 1.0, 0.0, 0.0, 1.0, 0.0, 0.0, 1.0, 8.279e-10, 0.0, 1.0, 0.0, 0.0, 1.0, 0.0, 0.0, 1.0, 8.279e-10, 0.0, 1.0, 0.0, 0.0, 1.0, 0.0, 0.0, 1.0, 0.0, 0.0, 1.0, 0.0, 0.0, 1.0, 0.0, 0.0, 1.0, 0.0, 0.0, 1.0, 0.0, 0.0, 1.0, 0.0, 0.0, 1.0, 0.0, 0.0, 1.0, 0.0, 0.0, 1.0, 0.0, 0.0, 1.0, 0.0, 0.0, 1.0, 6.218e-09, 0.0, 1.0, 0.0, 0.0, 1.0, 0.0, 0.0, 1.0, -2.737e-08, 0.0, 1.0, 0.0, 0.0, 1.0, 6.218e-09, 0.0, 1.0, 2.264e-09, 0.0, 1.0, -2.737e-08, 0.0, 1.0, 6.218e-09, 0.0, 1.0, 7.033e-08, 0.0, 1.0, 2.264e-09, 0.0, 1.0, 6.218e-09, 0.0, 1.0, 0.0, 0.0, 1.0, 2.264e-09, 0.0, 1.0, 7.033e-08, 0.0, 1.0, 7.033e-08, 0.0, 1.0, -7.033e-08, 0.0, 1.0, 0.0, 0.0, 1.0, 0.0, 0.0, 1.0, -7.033e-08, 0.0, 1.0, -2.264e-09, 0.0, 1.0, -7.033e-08, 0.0, 1.0, -6.218e-09, 0.0, 1.0, -2.264e-09, 0.0, 1.0, -2.264e-09, 0.0, 1.0, -6.218e-09, 0.0, 1.0, 2.737e-08, 0.0, 1.0, 2.737e-08, 0.0, 1.0, -6.218e-09, 0.0, 1.0, 0.0, 0.0, 1.0, -6.218e-09, 0.0, 1.0, 0.0, 0.0, 1.0, 0.0, 0.0, 1.0, 0.0, 0.0, 1.0, 0.0, 0.0, 1.0, 0.0, 0.0, 1.0, 0.0, 0.0, 1.0, 0.0, 0.0, 1.0, 0.0, 0.0, 1.0, 0.0, 0.0, 1.0, 0.0, 0.0, 1.0, 0.0, 0.0, 1.0, 0.0, 0.0, 1.0, 0.0, 0.0, 1.0, 0.0, 0.0, 1.0, 0.0, 0.0, 1.0, -8.279e-10, 0.0, 1.0, 0.0, 0.0, 1.0, 0.0, 0.0, 1.0, -8.279e-10, 0.0, 1.0, 0.0, 0.0, 1.0, 0.0, 0.0, 1.0, -8.279e-10, 0.0, 1.0, -3.846e-10, 0.0, 1.0, -8.279e-10, 0.0, 1.0, -1.38e-08, 0.0, 1.0, -3.846e-10, 0.0, 1.0, -3.846e-10, 0.0, 1.0, -1.38e-08, 0.0, 1.0, 0.0, 0.0, 1.0, 0.0, 0.0, 1.0, -1.38e-08, 0.0, 1.0, 1.313e-06, 0.0, 1.0, -5.236e-08, 0.0, 1.0, 1.313e-06, 0.0, 1.0, -1.38e-08, 0.0, 1.0, 0.0, 0.0, 1.0, -7.033e-08, 0.0, 1.0, 7.033e-08, 0.0, 1.0, 0.0, 0.0, 1.0, -7.033e-08, 0.0, 1.0, 0.0, 0.0, 1.0, 0.0, 0.0, 1.0, 0.0, 0.0, 1.0, 0.0, 0.0, 1.0, 0.0, 0.0, 1.0, 0.0, 0.0, 1.0, 0.0, 0.0, 1.0, 0.0, 0.0, 1.0, 0.0, 0.0, 1.0, 0.0, -0.9999, 0.0, 0.01418, -0.9951, -2.478e-09, -0.09908, -1.0, 1.858e-09, -9.246e-06, -0.9964, 0.0, -0.08495, -1.0, 1.858e-09, -9.246e-06, -0.9951, -2.478e-09, -0.09908, 0.9676, 0.0, 0.2524, 0.9856, 1.858e-09, 0.1693, 0.9676, -1.858e-09, 0.2524, 0.9856, 0.0, 0.1693, 0.9676, -1.858e-09, 0.2524, 0.9856, 1.858e-09, 0.1693, 0.9964, 0.0, -0.08497, 0.9856, 1.858e-09, -0.1693, 0.9951, -1.359e-06, -0.0991, 0.9951, -1.359e-06, -0.0991, 0.9951, -1.359e-06, -0.0991, 0.9856, 1.858e-09, -0.1693, 0.9964, -1.858e-09, -0.08497, 0.9951, -1.359e-06, -0.0991, 0.9856, 1.858e-09, -0.1693, 0.9856, 0.0, -0.1693, 0.9964, -1.858e-09, -0.08497, 0.9856, 1.858e-09, -0.1693, -1.0, 0.0, -9.235e-06, -0.9964, -1.858e-09, -0.08495, -0.9999, 2.478e-09, 0.01418, -0.9951, 0.0, -0.09908, -0.9999, 2.478e-09, 0.01418, -0.9964, -1.858e-09, -0.08495])] * 3)])

# ---- objects
ob_canoe = bpy.data.objects.new('canoe', me_mesh_024)

# ---- transforms, parenting, visibility, modifiers, constraints
ob_canoe.location = (10.81, -4.765, 5.879)
ob_canoe.rotation_euler = (1.571, -0.0, 0.0)
ob_canoe.scale = (0.1, 0.1, 0.1)
ob_canoe.color = (0.8, 0.8, 0.8, 1.0)

# ---- collection membership
col_collection.objects.link(ob_canoe)

# ---- scene / render settings (as saved in the file)
scene.frame_start = 1; scene.frame_end = 250; scene.frame_set(1)
scene.render.engine = 'BLENDER_EEVEE_NEXT'
scene.cycles.sampling_pattern = 'TABULATED_SOBOL'
scene.cycles.use_light_tree = False
scene.view_settings.view_transform = 'Filmic'
bpy.context.view_layer.update()

# ---- added for rendering (the .blend has no active camera and no usable light): camera, sun
cam_auto = bpy.data.cameras.new('AutoCamera')
cam_auto.lens = 50.0
cam_auto.sensor_width = 36.0
cam_auto.clip_end = 1000.0
ob_auto_camera = bpy.data.objects.new('AutoCamera', cam_auto)
scene.collection.objects.link(ob_auto_camera)
ob_auto_camera.location = (11.9206, -6.10038, 6.85998)
ob_auto_camera.rotation_euler = (1.09748, -7.21219e-08, 0.694738)
scene.camera = ob_auto_camera
light_auto_sun = bpy.data.lights.new('AutoSun', 'SUN')
light_auto_sun.energy = 3.0
light_auto_sun.angle = 0.0523599
ob_auto_sun = bpy.data.objects.new('AutoSun', light_auto_sun)
scene.collection.objects.link(ob_auto_sun)
ob_auto_sun.rotation_euler = (0.872665, 0.174533, 0.523599)
bpy.context.view_layer.update()
